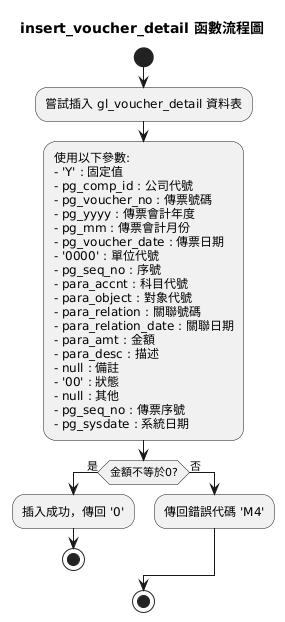

The diagram above was rendered by PlantUML. Its source (embedded in the PNG):
@startuml
title insert_voucher_detail 函數流程圖
start

:嘗試插入 gl_voucher_detail 資料表;
:使用以下參數:
- 'Y' : 固定值
- pg_comp_id : 公司代號
- pg_voucher_no : 傳票號碼
- pg_yyyy : 傳票會計年度
- pg_mm : 傳票會計月份
- pg_voucher_date : 傳票日期
- '0000' : 單位代號
- pg_seq_no : 序號
- para_accnt : 科目代號
- para_object : 對象代號
- para_relation : 關聯號碼
- para_relation_date : 關聯日期
- para_amt : 金額
- para_desc : 描述
- null : 備註
- '00' : 狀態
- null : 其他
- pg_seq_no : 傳票序號
- pg_sysdate : 系統日期;

if (金額不等於0?) then (是)
    :插入成功，傳回 '0';
    stop
else (否)
    :傳回錯誤代碼 'M4';
endif

stop
@enduml